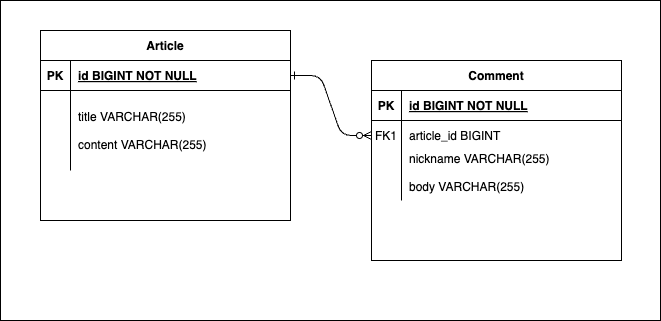

The diagram above was exported from draw.io. Its source (the exported page's mxGraphModel, read from the mxfile embedded in the PNG):
<mxGraphModel dx="1434" dy="795" grid="1" gridSize="10" guides="1" tooltips="1" connect="1" arrows="1" fold="1" page="1" pageScale="1" pageWidth="850" pageHeight="1100" math="0" shadow="0" extFonts="Permanent Marker^https://fonts.googleapis.com/css?family=Permanent+Marker">
  <root>
    <mxCell id="0" />
    <mxCell id="1" parent="0" />
    <mxCell id="6ZbiZXlMRtVMvLdLI9UB-1" value="" style="rounded=0;whiteSpace=wrap;html=1;" vertex="1" parent="1">
      <mxGeometry x="80" y="90" width="660" height="320" as="geometry" />
    </mxCell>
    <mxCell id="C-vyLk0tnHw3VtMMgP7b-1" value="" style="edgeStyle=entityRelationEdgeStyle;endArrow=ERzeroToMany;startArrow=ERone;endFill=1;startFill=0;fontColor=#000000;" parent="1" source="C-vyLk0tnHw3VtMMgP7b-24" target="C-vyLk0tnHw3VtMMgP7b-6" edge="1">
      <mxGeometry width="100" height="100" relative="1" as="geometry">
        <mxPoint x="340" y="720" as="sourcePoint" />
        <mxPoint x="440" y="620" as="targetPoint" />
      </mxGeometry>
    </mxCell>
    <mxCell id="C-vyLk0tnHw3VtMMgP7b-2" value="Comment" style="shape=table;startSize=30;container=1;collapsible=1;childLayout=tableLayout;fixedRows=1;rowLines=0;fontStyle=1;align=center;resizeLast=1;fontColor=#000000;" parent="1" vertex="1">
      <mxGeometry x="451" y="150" width="250" height="200" as="geometry" />
    </mxCell>
    <mxCell id="C-vyLk0tnHw3VtMMgP7b-3" value="" style="shape=partialRectangle;collapsible=0;dropTarget=0;pointerEvents=0;fillColor=none;points=[[0,0.5],[1,0.5]];portConstraint=eastwest;top=0;left=0;right=0;bottom=1;fontColor=#000000;" parent="C-vyLk0tnHw3VtMMgP7b-2" vertex="1">
      <mxGeometry y="30" width="250" height="30" as="geometry" />
    </mxCell>
    <mxCell id="C-vyLk0tnHw3VtMMgP7b-4" value="PK" style="shape=partialRectangle;overflow=hidden;connectable=0;fillColor=none;top=0;left=0;bottom=0;right=0;fontStyle=1;fontColor=#000000;" parent="C-vyLk0tnHw3VtMMgP7b-3" vertex="1">
      <mxGeometry width="30" height="30" as="geometry">
        <mxRectangle width="30" height="30" as="alternateBounds" />
      </mxGeometry>
    </mxCell>
    <mxCell id="C-vyLk0tnHw3VtMMgP7b-5" value="id BIGINT NOT NULL " style="shape=partialRectangle;overflow=hidden;connectable=0;fillColor=none;top=0;left=0;bottom=0;right=0;align=left;spacingLeft=6;fontStyle=5;fontColor=#000000;" parent="C-vyLk0tnHw3VtMMgP7b-3" vertex="1">
      <mxGeometry x="30" width="220" height="30" as="geometry">
        <mxRectangle width="220" height="30" as="alternateBounds" />
      </mxGeometry>
    </mxCell>
    <mxCell id="C-vyLk0tnHw3VtMMgP7b-6" value="" style="shape=partialRectangle;collapsible=0;dropTarget=0;pointerEvents=0;fillColor=none;points=[[0,0.5],[1,0.5]];portConstraint=eastwest;top=0;left=0;right=0;bottom=0;fontColor=#000000;" parent="C-vyLk0tnHw3VtMMgP7b-2" vertex="1">
      <mxGeometry y="60" width="250" height="30" as="geometry" />
    </mxCell>
    <mxCell id="C-vyLk0tnHw3VtMMgP7b-7" value="FK1" style="shape=partialRectangle;overflow=hidden;connectable=0;fillColor=none;top=0;left=0;bottom=0;right=0;fontColor=#000000;" parent="C-vyLk0tnHw3VtMMgP7b-6" vertex="1">
      <mxGeometry width="30" height="30" as="geometry">
        <mxRectangle width="30" height="30" as="alternateBounds" />
      </mxGeometry>
    </mxCell>
    <mxCell id="C-vyLk0tnHw3VtMMgP7b-8" value="article_id BIGINT" style="shape=partialRectangle;overflow=hidden;connectable=0;fillColor=none;top=0;left=0;bottom=0;right=0;align=left;spacingLeft=6;fontColor=#000000;" parent="C-vyLk0tnHw3VtMMgP7b-6" vertex="1">
      <mxGeometry x="30" width="220" height="30" as="geometry">
        <mxRectangle width="220" height="30" as="alternateBounds" />
      </mxGeometry>
    </mxCell>
    <mxCell id="C-vyLk0tnHw3VtMMgP7b-9" value="" style="shape=partialRectangle;collapsible=0;dropTarget=0;pointerEvents=0;fillColor=none;points=[[0,0.5],[1,0.5]];portConstraint=eastwest;top=0;left=0;right=0;bottom=0;fontColor=#000000;" parent="C-vyLk0tnHw3VtMMgP7b-2" vertex="1">
      <mxGeometry y="90" width="250" height="50" as="geometry" />
    </mxCell>
    <mxCell id="C-vyLk0tnHw3VtMMgP7b-10" value="" style="shape=partialRectangle;overflow=hidden;connectable=0;fillColor=none;top=0;left=0;bottom=0;right=0;fontColor=#000000;" parent="C-vyLk0tnHw3VtMMgP7b-9" vertex="1">
      <mxGeometry width="30" height="50" as="geometry">
        <mxRectangle width="30" height="50" as="alternateBounds" />
      </mxGeometry>
    </mxCell>
    <mxCell id="C-vyLk0tnHw3VtMMgP7b-11" value="nickname VARCHAR(255)&#10;&#10;body VARCHAR(255)&#10;&#10;&#10;" style="shape=partialRectangle;overflow=hidden;connectable=0;fillColor=none;top=0;left=0;bottom=0;right=0;align=left;spacingLeft=6;fontColor=#000000;" parent="C-vyLk0tnHw3VtMMgP7b-9" vertex="1">
      <mxGeometry x="30" width="220" height="50" as="geometry">
        <mxRectangle width="220" height="50" as="alternateBounds" />
      </mxGeometry>
    </mxCell>
    <mxCell id="C-vyLk0tnHw3VtMMgP7b-23" value="Article" style="shape=table;startSize=30;container=1;collapsible=1;childLayout=tableLayout;fixedRows=1;rowLines=0;fontStyle=1;align=center;resizeLast=1;fontColor=#000000;" parent="1" vertex="1">
      <mxGeometry x="120" y="120" width="250" height="190" as="geometry" />
    </mxCell>
    <mxCell id="C-vyLk0tnHw3VtMMgP7b-24" value="" style="shape=partialRectangle;collapsible=0;dropTarget=0;pointerEvents=0;fillColor=none;points=[[0,0.5],[1,0.5]];portConstraint=eastwest;top=0;left=0;right=0;bottom=1;fontColor=#000000;" parent="C-vyLk0tnHw3VtMMgP7b-23" vertex="1">
      <mxGeometry y="30" width="250" height="30" as="geometry" />
    </mxCell>
    <mxCell id="C-vyLk0tnHw3VtMMgP7b-25" value="PK" style="shape=partialRectangle;overflow=hidden;connectable=0;fillColor=none;top=0;left=0;bottom=0;right=0;fontStyle=1;fontColor=#000000;" parent="C-vyLk0tnHw3VtMMgP7b-24" vertex="1">
      <mxGeometry width="30" height="30" as="geometry">
        <mxRectangle width="30" height="30" as="alternateBounds" />
      </mxGeometry>
    </mxCell>
    <mxCell id="C-vyLk0tnHw3VtMMgP7b-26" value="id BIGINT NOT NULL " style="shape=partialRectangle;overflow=hidden;connectable=0;fillColor=none;top=0;left=0;bottom=0;right=0;align=left;spacingLeft=6;fontStyle=5;fontColor=#000000;" parent="C-vyLk0tnHw3VtMMgP7b-24" vertex="1">
      <mxGeometry x="30" width="220" height="30" as="geometry">
        <mxRectangle width="220" height="30" as="alternateBounds" />
      </mxGeometry>
    </mxCell>
    <mxCell id="C-vyLk0tnHw3VtMMgP7b-27" value="" style="shape=partialRectangle;collapsible=0;dropTarget=0;pointerEvents=0;fillColor=none;points=[[0,0.5],[1,0.5]];portConstraint=eastwest;top=0;left=0;right=0;bottom=0;fontColor=#000000;" parent="C-vyLk0tnHw3VtMMgP7b-23" vertex="1">
      <mxGeometry y="60" width="250" height="80" as="geometry" />
    </mxCell>
    <mxCell id="C-vyLk0tnHw3VtMMgP7b-28" value="" style="shape=partialRectangle;overflow=hidden;connectable=0;fillColor=none;top=0;left=0;bottom=0;right=0;fontColor=#000000;" parent="C-vyLk0tnHw3VtMMgP7b-27" vertex="1">
      <mxGeometry width="30" height="80" as="geometry">
        <mxRectangle width="30" height="80" as="alternateBounds" />
      </mxGeometry>
    </mxCell>
    <mxCell id="C-vyLk0tnHw3VtMMgP7b-29" value="title VARCHAR(255)&#10;&#10;content VARCHAR(255)" style="shape=partialRectangle;overflow=hidden;connectable=0;fillColor=none;top=0;left=0;bottom=0;right=0;align=left;spacingLeft=6;fontColor=#000000;" parent="C-vyLk0tnHw3VtMMgP7b-27" vertex="1">
      <mxGeometry x="30" width="220" height="80" as="geometry">
        <mxRectangle width="220" height="80" as="alternateBounds" />
      </mxGeometry>
    </mxCell>
  </root>
</mxGraphModel>